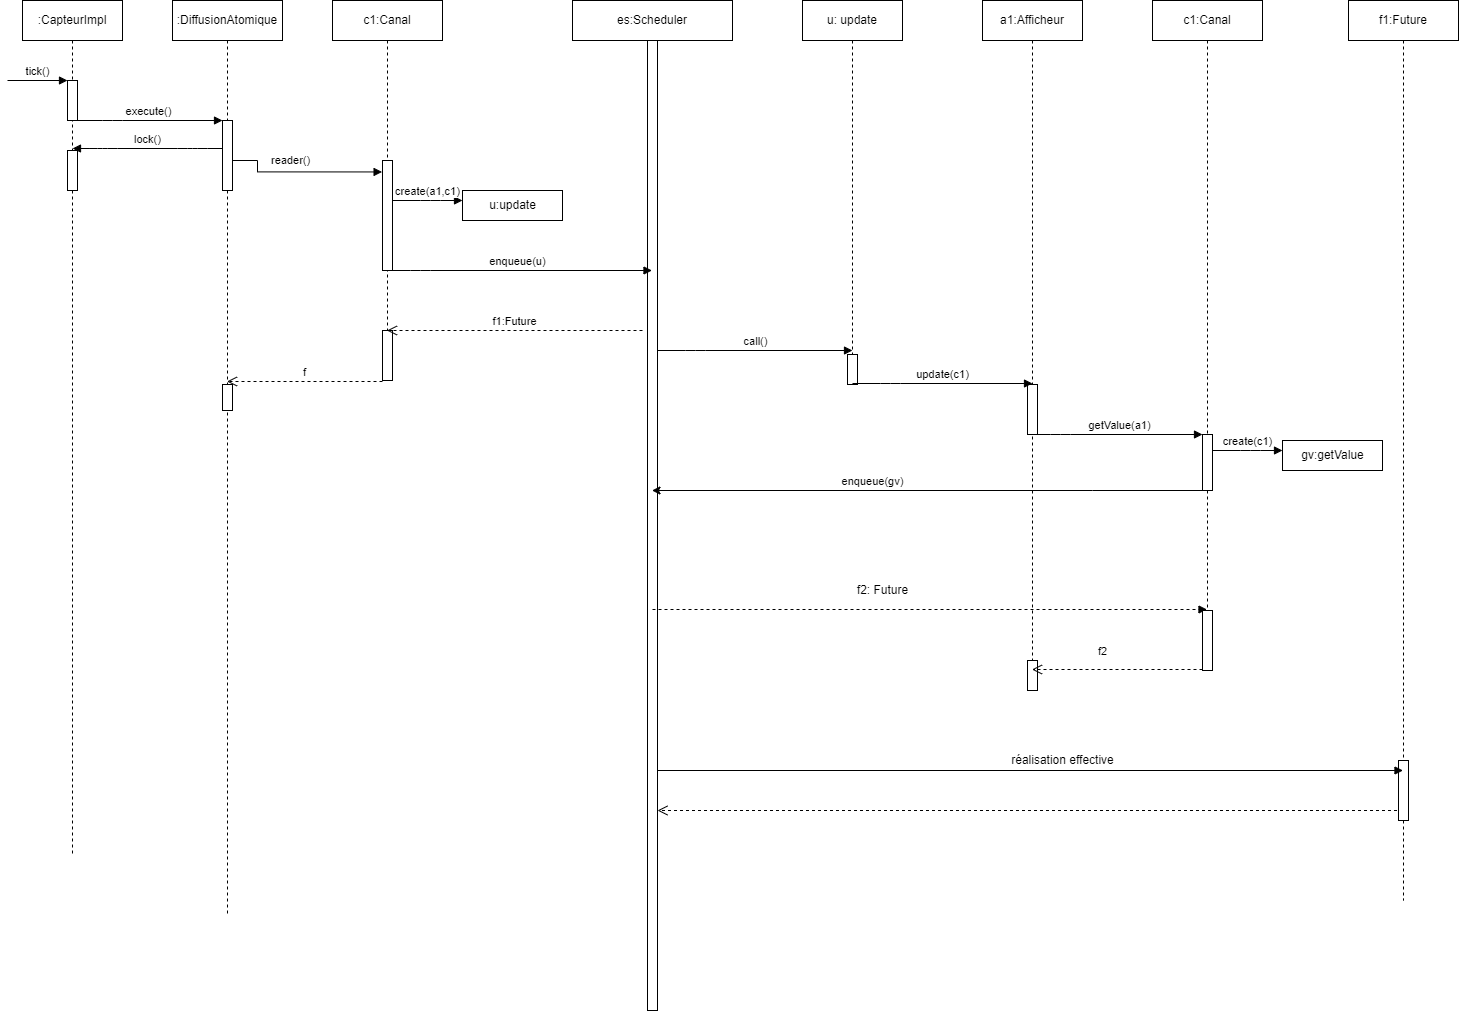

The diagram above was exported from draw.io. Its source (the exported page's mxGraphModel, read from the mxfile embedded in the PNG):
<mxGraphModel dx="1038" dy="547" grid="1" gridSize="10" guides="1" tooltips="1" connect="1" arrows="1" fold="1" page="1" pageScale="1" pageWidth="583" pageHeight="827" math="0" shadow="0">
  <root>
    <mxCell id="HJQm7NxfG3cvaPj1Xt8N-0" />
    <mxCell id="HJQm7NxfG3cvaPj1Xt8N-1" parent="HJQm7NxfG3cvaPj1Xt8N-0" />
    <mxCell id="HJQm7NxfG3cvaPj1Xt8N-2" value=":CapteurImpl" style="shape=umlLifeline;perimeter=lifelinePerimeter;whiteSpace=wrap;html=1;container=1;collapsible=0;recursiveResize=0;outlineConnect=0;" parent="HJQm7NxfG3cvaPj1Xt8N-1" vertex="1">
      <mxGeometry x="60" y="30" width="100" height="856" as="geometry" />
    </mxCell>
    <mxCell id="HJQm7NxfG3cvaPj1Xt8N-3" value="" style="html=1;points=[];perimeter=orthogonalPerimeter;" parent="HJQm7NxfG3cvaPj1Xt8N-2" vertex="1">
      <mxGeometry x="45" y="80" width="10" height="40" as="geometry" />
    </mxCell>
    <mxCell id="HJQm7NxfG3cvaPj1Xt8N-4" value="tick()" style="html=1;verticalAlign=bottom;startArrow=none;endArrow=block;startSize=8;startFill=0;" parent="HJQm7NxfG3cvaPj1Xt8N-2" target="HJQm7NxfG3cvaPj1Xt8N-3" edge="1">
      <mxGeometry relative="1" as="geometry">
        <mxPoint x="-15" y="80" as="sourcePoint" />
      </mxGeometry>
    </mxCell>
    <mxCell id="HJQm7NxfG3cvaPj1Xt8N-5" value="" style="html=1;points=[];perimeter=orthogonalPerimeter;" parent="HJQm7NxfG3cvaPj1Xt8N-2" vertex="1">
      <mxGeometry x="45" y="150" width="10" height="40" as="geometry" />
    </mxCell>
    <mxCell id="HJQm7NxfG3cvaPj1Xt8N-7" value=":DiffusionAtomique" style="shape=umlLifeline;perimeter=lifelinePerimeter;whiteSpace=wrap;html=1;container=1;collapsible=0;recursiveResize=0;outlineConnect=0;" parent="HJQm7NxfG3cvaPj1Xt8N-1" vertex="1">
      <mxGeometry x="210" y="30" width="110" height="916" as="geometry" />
    </mxCell>
    <mxCell id="HJQm7NxfG3cvaPj1Xt8N-8" value="" style="html=1;points=[];perimeter=orthogonalPerimeter;" parent="HJQm7NxfG3cvaPj1Xt8N-7" vertex="1">
      <mxGeometry x="50" y="120" width="10" height="70" as="geometry" />
    </mxCell>
    <mxCell id="HJQm7NxfG3cvaPj1Xt8N-9" value="reader()" style="edgeStyle=orthogonalEdgeStyle;html=1;align=left;spacingLeft=2;endArrow=block;rounded=0;entryX=-0.04;entryY=0.104;entryDx=0;entryDy=0;entryPerimeter=0;" parent="HJQm7NxfG3cvaPj1Xt8N-7" target="HJQm7NxfG3cvaPj1Xt8N-15" edge="1">
      <mxGeometry x="-0.6923" y="10" relative="1" as="geometry">
        <mxPoint x="60" y="160" as="sourcePoint" />
        <Array as="points">
          <mxPoint x="85" y="160" />
          <mxPoint x="85" y="171" />
        </Array>
        <mxPoint x="65" y="180" as="targetPoint" />
        <mxPoint as="offset" />
      </mxGeometry>
    </mxCell>
    <mxCell id="HJQm7NxfG3cvaPj1Xt8N-11" value="execute()" style="html=1;verticalAlign=bottom;startArrow=none;endArrow=block;startSize=8;startFill=0;exitX=0.7;exitY=1;exitDx=0;exitDy=0;exitPerimeter=0;" parent="HJQm7NxfG3cvaPj1Xt8N-1" source="HJQm7NxfG3cvaPj1Xt8N-3" target="HJQm7NxfG3cvaPj1Xt8N-8" edge="1">
      <mxGeometry relative="1" as="geometry">
        <mxPoint x="120" y="150" as="sourcePoint" />
        <Array as="points">
          <mxPoint x="150" y="150" />
        </Array>
      </mxGeometry>
    </mxCell>
    <mxCell id="HJQm7NxfG3cvaPj1Xt8N-12" value="lock()" style="html=1;verticalAlign=bottom;startArrow=none;endArrow=block;startSize=8;startFill=0;" parent="HJQm7NxfG3cvaPj1Xt8N-1" edge="1">
      <mxGeometry relative="1" as="geometry">
        <mxPoint x="259.5" y="178" as="sourcePoint" />
        <mxPoint x="110" y="178" as="targetPoint" />
        <Array as="points">
          <mxPoint x="235" y="178" />
          <mxPoint x="225" y="178" />
          <mxPoint x="145" y="178" />
          <mxPoint x="135" y="178" />
        </Array>
      </mxGeometry>
    </mxCell>
    <mxCell id="HJQm7NxfG3cvaPj1Xt8N-14" value="c1:Canal" style="shape=umlLifeline;perimeter=lifelinePerimeter;whiteSpace=wrap;html=1;container=1;collapsible=0;recursiveResize=0;outlineConnect=0;" parent="HJQm7NxfG3cvaPj1Xt8N-1" vertex="1">
      <mxGeometry x="370" y="30" width="110" height="380" as="geometry" />
    </mxCell>
    <mxCell id="HJQm7NxfG3cvaPj1Xt8N-15" value="" style="html=1;points=[];perimeter=orthogonalPerimeter;" parent="HJQm7NxfG3cvaPj1Xt8N-14" vertex="1">
      <mxGeometry x="50" y="160" width="10" height="110" as="geometry" />
    </mxCell>
    <mxCell id="HJQm7NxfG3cvaPj1Xt8N-17" value="" style="html=1;points=[];perimeter=orthogonalPerimeter;" parent="HJQm7NxfG3cvaPj1Xt8N-14" vertex="1">
      <mxGeometry x="50" y="330" width="10" height="50" as="geometry" />
    </mxCell>
    <mxCell id="HJQm7NxfG3cvaPj1Xt8N-19" value="create(a1,c1)" style="html=1;verticalAlign=bottom;startArrow=none;endArrow=block;startSize=8;startFill=0;exitX=0.7;exitY=1;exitDx=0;exitDy=0;exitPerimeter=0;" parent="HJQm7NxfG3cvaPj1Xt8N-1" edge="1">
      <mxGeometry relative="1" as="geometry">
        <mxPoint x="430" y="230" as="sourcePoint" />
        <mxPoint x="500" y="230" as="targetPoint" />
        <Array as="points">
          <mxPoint x="468" y="230" />
        </Array>
      </mxGeometry>
    </mxCell>
    <mxCell id="HJQm7NxfG3cvaPj1Xt8N-20" value="u:update" style="html=1;" parent="HJQm7NxfG3cvaPj1Xt8N-1" vertex="1">
      <mxGeometry x="500" y="220" width="100" height="30" as="geometry" />
    </mxCell>
    <mxCell id="HJQm7NxfG3cvaPj1Xt8N-21" value="es:Scheduler" style="shape=umlLifeline;perimeter=lifelinePerimeter;whiteSpace=wrap;html=1;container=1;collapsible=0;recursiveResize=0;outlineConnect=0;" parent="HJQm7NxfG3cvaPj1Xt8N-1" vertex="1">
      <mxGeometry x="610" y="30" width="160" height="1010" as="geometry" />
    </mxCell>
    <mxCell id="HJQm7NxfG3cvaPj1Xt8N-22" value="" style="html=1;points=[];perimeter=orthogonalPerimeter;" parent="HJQm7NxfG3cvaPj1Xt8N-21" vertex="1">
      <mxGeometry x="75" y="40" width="10" height="970" as="geometry" />
    </mxCell>
    <mxCell id="kpf5mX2PLNGh9Xv8Hh_F-4" value="" style="html=1;verticalAlign=bottom;endArrow=open;dashed=1;endSize=8;" parent="HJQm7NxfG3cvaPj1Xt8N-21" edge="1">
      <mxGeometry x="0.173" y="-9" relative="1" as="geometry">
        <mxPoint x="830.5" y="810" as="sourcePoint" />
        <mxPoint x="84.99761904761931" y="810" as="targetPoint" />
        <mxPoint as="offset" />
      </mxGeometry>
    </mxCell>
    <mxCell id="HJQm7NxfG3cvaPj1Xt8N-23" value="enqueue(u)" style="html=1;verticalAlign=bottom;startArrow=none;endArrow=block;startSize=8;startFill=0;exitX=0.7;exitY=1;exitDx=0;exitDy=0;exitPerimeter=0;" parent="HJQm7NxfG3cvaPj1Xt8N-1" target="HJQm7NxfG3cvaPj1Xt8N-21" edge="1">
      <mxGeometry relative="1" as="geometry">
        <mxPoint x="420" y="300" as="sourcePoint" />
        <mxPoint x="568" y="300" as="targetPoint" />
        <Array as="points">
          <mxPoint x="458" y="300" />
        </Array>
      </mxGeometry>
    </mxCell>
    <mxCell id="HJQm7NxfG3cvaPj1Xt8N-24" value="f" style="html=1;verticalAlign=bottom;endArrow=open;dashed=1;endSize=8;" parent="HJQm7NxfG3cvaPj1Xt8N-1" target="HJQm7NxfG3cvaPj1Xt8N-7" edge="1">
      <mxGeometry relative="1" as="geometry">
        <mxPoint x="420" y="411" as="sourcePoint" />
        <mxPoint x="340" y="411" as="targetPoint" />
      </mxGeometry>
    </mxCell>
    <mxCell id="HJQm7NxfG3cvaPj1Xt8N-25" value="f1:Future" style="html=1;verticalAlign=bottom;endArrow=open;dashed=1;endSize=8;" parent="HJQm7NxfG3cvaPj1Xt8N-1" target="HJQm7NxfG3cvaPj1Xt8N-14" edge="1">
      <mxGeometry relative="1" as="geometry">
        <mxPoint x="680" y="360" as="sourcePoint" />
        <mxPoint x="600" y="360" as="targetPoint" />
      </mxGeometry>
    </mxCell>
    <mxCell id="HJQm7NxfG3cvaPj1Xt8N-26" value="" style="html=1;points=[];perimeter=orthogonalPerimeter;" parent="HJQm7NxfG3cvaPj1Xt8N-1" vertex="1">
      <mxGeometry x="260" y="414" width="10" height="26" as="geometry" />
    </mxCell>
    <mxCell id="HJQm7NxfG3cvaPj1Xt8N-27" value="u: update" style="shape=umlLifeline;perimeter=lifelinePerimeter;whiteSpace=wrap;html=1;container=1;collapsible=0;recursiveResize=0;outlineConnect=0;" parent="HJQm7NxfG3cvaPj1Xt8N-1" vertex="1">
      <mxGeometry x="840" y="30" width="100" height="380" as="geometry" />
    </mxCell>
    <mxCell id="HJQm7NxfG3cvaPj1Xt8N-28" value="call()" style="html=1;verticalAlign=bottom;startArrow=none;endArrow=block;startSize=8;startFill=0;exitX=0.7;exitY=1;exitDx=0;exitDy=0;exitPerimeter=0;" parent="HJQm7NxfG3cvaPj1Xt8N-27" edge="1">
      <mxGeometry relative="1" as="geometry">
        <mxPoint x="-145" y="350" as="sourcePoint" />
        <mxPoint x="50" y="350" as="targetPoint" />
        <Array as="points">
          <mxPoint x="-107" y="350" />
        </Array>
      </mxGeometry>
    </mxCell>
    <mxCell id="HJQm7NxfG3cvaPj1Xt8N-29" value="" style="html=1;points=[];perimeter=orthogonalPerimeter;" parent="HJQm7NxfG3cvaPj1Xt8N-27" vertex="1">
      <mxGeometry x="45" y="354" width="10" height="30" as="geometry" />
    </mxCell>
    <mxCell id="HJQm7NxfG3cvaPj1Xt8N-30" value="a1:Afficheur" style="shape=umlLifeline;perimeter=lifelinePerimeter;whiteSpace=wrap;html=1;container=1;collapsible=0;recursiveResize=0;outlineConnect=0;" parent="HJQm7NxfG3cvaPj1Xt8N-1" vertex="1">
      <mxGeometry x="1020" y="30" width="100" height="670" as="geometry" />
    </mxCell>
    <mxCell id="HJQm7NxfG3cvaPj1Xt8N-31" value="" style="html=1;points=[];perimeter=orthogonalPerimeter;" parent="HJQm7NxfG3cvaPj1Xt8N-30" vertex="1">
      <mxGeometry x="45" y="384" width="10" height="50" as="geometry" />
    </mxCell>
    <mxCell id="HJQm7NxfG3cvaPj1Xt8N-32" value="update(c1)" style="html=1;verticalAlign=bottom;startArrow=none;endArrow=block;startSize=8;startFill=0;exitX=0.7;exitY=1;exitDx=0;exitDy=0;exitPerimeter=0;" parent="HJQm7NxfG3cvaPj1Xt8N-1" edge="1">
      <mxGeometry relative="1" as="geometry">
        <mxPoint x="890" y="413" as="sourcePoint" />
        <mxPoint x="1070" y="413" as="targetPoint" />
        <Array as="points">
          <mxPoint x="928" y="413" />
        </Array>
      </mxGeometry>
    </mxCell>
    <mxCell id="HJQm7NxfG3cvaPj1Xt8N-33" value="c1:Canal" style="shape=umlLifeline;perimeter=lifelinePerimeter;whiteSpace=wrap;html=1;container=1;collapsible=0;recursiveResize=0;outlineConnect=0;" parent="HJQm7NxfG3cvaPj1Xt8N-1" vertex="1">
      <mxGeometry x="1190" y="30" width="110" height="670" as="geometry" />
    </mxCell>
    <mxCell id="HJQm7NxfG3cvaPj1Xt8N-34" style="edgeStyle=orthogonalEdgeStyle;rounded=0;orthogonalLoop=1;jettySize=auto;html=1;" parent="HJQm7NxfG3cvaPj1Xt8N-1" source="HJQm7NxfG3cvaPj1Xt8N-35" target="HJQm7NxfG3cvaPj1Xt8N-21" edge="1">
      <mxGeometry relative="1" as="geometry">
        <mxPoint x="720" y="521" as="targetPoint" />
        <Array as="points">
          <mxPoint x="1130" y="520" />
          <mxPoint x="1130" y="520" />
        </Array>
      </mxGeometry>
    </mxCell>
    <mxCell id="HJQm7NxfG3cvaPj1Xt8N-35" value="" style="html=1;points=[];perimeter=orthogonalPerimeter;" parent="HJQm7NxfG3cvaPj1Xt8N-1" vertex="1">
      <mxGeometry x="1240" y="464" width="10" height="56" as="geometry" />
    </mxCell>
    <mxCell id="HJQm7NxfG3cvaPj1Xt8N-36" value="getValue(a1)" style="html=1;verticalAlign=bottom;startArrow=none;endArrow=block;startSize=8;startFill=0;" parent="HJQm7NxfG3cvaPj1Xt8N-1" edge="1">
      <mxGeometry relative="1" as="geometry">
        <mxPoint x="1073" y="464" as="sourcePoint" />
        <mxPoint x="1240" y="464" as="targetPoint" />
        <Array as="points">
          <mxPoint x="1098" y="464" />
        </Array>
      </mxGeometry>
    </mxCell>
    <mxCell id="HJQm7NxfG3cvaPj1Xt8N-37" value="create(c1)" style="html=1;verticalAlign=bottom;startArrow=none;endArrow=block;startSize=8;startFill=0;exitX=0.7;exitY=1;exitDx=0;exitDy=0;exitPerimeter=0;" parent="HJQm7NxfG3cvaPj1Xt8N-1" edge="1">
      <mxGeometry relative="1" as="geometry">
        <mxPoint x="1250" y="480" as="sourcePoint" />
        <mxPoint x="1320" y="480" as="targetPoint" />
        <Array as="points">
          <mxPoint x="1288" y="480" />
        </Array>
      </mxGeometry>
    </mxCell>
    <mxCell id="HJQm7NxfG3cvaPj1Xt8N-38" value="gv:getValue" style="html=1;" parent="HJQm7NxfG3cvaPj1Xt8N-1" vertex="1">
      <mxGeometry x="1320" y="470" width="100" height="30" as="geometry" />
    </mxCell>
    <mxCell id="HJQm7NxfG3cvaPj1Xt8N-39" value="enqueue(gv)" style="html=1;verticalAlign=bottom;startArrow=none;endArrow=block;startSize=8;startFill=0;exitX=0.7;exitY=1;exitDx=0;exitDy=0;exitPerimeter=0;dashed=1;" parent="HJQm7NxfG3cvaPj1Xt8N-1" target="HJQm7NxfG3cvaPj1Xt8N-33" edge="1">
      <mxGeometry x="-0.2065" y="119" relative="1" as="geometry">
        <mxPoint x="690" y="639" as="sourcePoint" />
        <mxPoint x="885" y="639" as="targetPoint" />
        <Array as="points">
          <mxPoint x="728" y="639" />
        </Array>
        <mxPoint as="offset" />
      </mxGeometry>
    </mxCell>
    <mxCell id="HJQm7NxfG3cvaPj1Xt8N-40" value="f2: Future" style="text;html=1;align=center;verticalAlign=middle;resizable=0;points=[];autosize=1;" parent="HJQm7NxfG3cvaPj1Xt8N-1" vertex="1">
      <mxGeometry x="885" y="610" width="70" height="20" as="geometry" />
    </mxCell>
    <mxCell id="HJQm7NxfG3cvaPj1Xt8N-41" value="" style="html=1;points=[];perimeter=orthogonalPerimeter;" parent="HJQm7NxfG3cvaPj1Xt8N-1" vertex="1">
      <mxGeometry x="1240" y="640" width="10" height="60" as="geometry" />
    </mxCell>
    <mxCell id="HJQm7NxfG3cvaPj1Xt8N-42" value="" style="html=1;points=[];perimeter=orthogonalPerimeter;" parent="HJQm7NxfG3cvaPj1Xt8N-1" vertex="1">
      <mxGeometry x="1065" y="690" width="10" height="30" as="geometry" />
    </mxCell>
    <mxCell id="HJQm7NxfG3cvaPj1Xt8N-43" value="f2" style="html=1;verticalAlign=bottom;endArrow=open;dashed=1;endSize=8;" parent="HJQm7NxfG3cvaPj1Xt8N-1" target="HJQm7NxfG3cvaPj1Xt8N-30" edge="1">
      <mxGeometry x="0.173" y="-9" relative="1" as="geometry">
        <mxPoint x="1240" y="699" as="sourcePoint" />
        <mxPoint x="1084.5" y="699" as="targetPoint" />
        <mxPoint as="offset" />
      </mxGeometry>
    </mxCell>
    <mxCell id="kpf5mX2PLNGh9Xv8Hh_F-0" value="f1:Future" style="shape=umlLifeline;perimeter=lifelinePerimeter;whiteSpace=wrap;html=1;container=1;collapsible=0;recursiveResize=0;outlineConnect=0;" parent="HJQm7NxfG3cvaPj1Xt8N-1" vertex="1">
      <mxGeometry x="1386" y="30" width="110" height="900" as="geometry" />
    </mxCell>
    <mxCell id="kpf5mX2PLNGh9Xv8Hh_F-3" value="" style="html=1;points=[];perimeter=orthogonalPerimeter;" parent="kpf5mX2PLNGh9Xv8Hh_F-0" vertex="1">
      <mxGeometry x="50" y="760" width="10" height="60" as="geometry" />
    </mxCell>
    <mxCell id="kpf5mX2PLNGh9Xv8Hh_F-1" value="" style="html=1;verticalAlign=bottom;startArrow=none;endArrow=block;startSize=8;startFill=0;exitX=0.7;exitY=1;exitDx=0;exitDy=0;exitPerimeter=0;" parent="HJQm7NxfG3cvaPj1Xt8N-1" target="kpf5mX2PLNGh9Xv8Hh_F-0" edge="1">
      <mxGeometry x="-0.2065" y="119" relative="1" as="geometry">
        <mxPoint x="695.5" y="800" as="sourcePoint" />
        <mxPoint x="1250" y="800" as="targetPoint" />
        <Array as="points">
          <mxPoint x="733.5" y="800" />
        </Array>
        <mxPoint as="offset" />
      </mxGeometry>
    </mxCell>
    <mxCell id="kpf5mX2PLNGh9Xv8Hh_F-5" value="réalisation effective" style="text;html=1;align=center;verticalAlign=middle;resizable=0;points=[];autosize=1;strokeColor=none;fillColor=none;" parent="HJQm7NxfG3cvaPj1Xt8N-1" vertex="1">
      <mxGeometry x="1040" y="780" width="120" height="20" as="geometry" />
    </mxCell>
  </root>
</mxGraphModel>